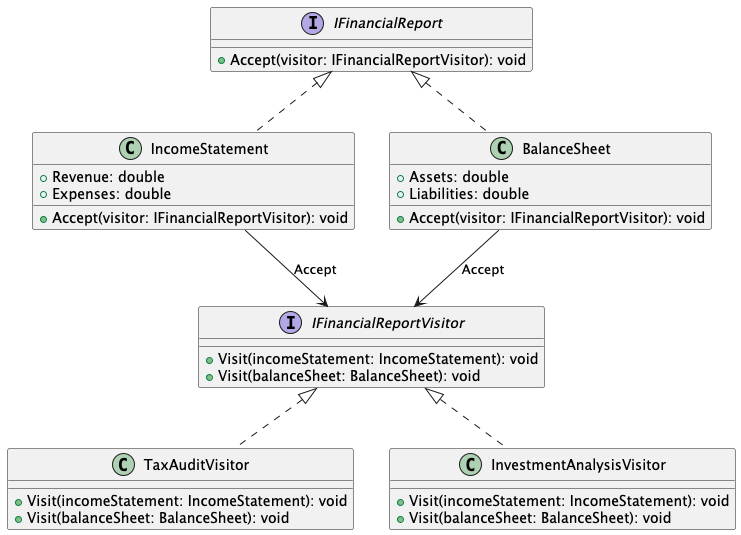

The diagram above was rendered by PlantUML. Its source (embedded in the PNG):
@startuml
interface IFinancialReport {
    +Accept(visitor: IFinancialReportVisitor): void
}

class IncomeStatement {
    +Revenue: double
    +Expenses: double
    +Accept(visitor: IFinancialReportVisitor): void
}

class BalanceSheet {
    +Assets: double
    +Liabilities: double
    +Accept(visitor: IFinancialReportVisitor): void
}

interface IFinancialReportVisitor {
    +Visit(incomeStatement: IncomeStatement): void
    +Visit(balanceSheet: BalanceSheet): void
}

class TaxAuditVisitor {
    +Visit(incomeStatement: IncomeStatement): void
    +Visit(balanceSheet: BalanceSheet): void
}

class InvestmentAnalysisVisitor {
    +Visit(incomeStatement: IncomeStatement): void
    +Visit(balanceSheet: BalanceSheet): void
}

IFinancialReport <|.. IncomeStatement
IFinancialReport <|.. BalanceSheet
IFinancialReportVisitor <|.. TaxAuditVisitor
IFinancialReportVisitor <|.. InvestmentAnalysisVisitor
IncomeStatement --> IFinancialReportVisitor : Accept
BalanceSheet --> IFinancialReportVisitor : Accept
@enduml